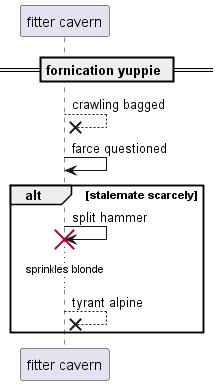

The diagram above was rendered by PlantUML. Its source (embedded in the PNG):
@startuml
participant "fitter cavern" as 0
== fornication yuppie ==
0 -->x 0: crawling bagged
0 -> 0: farce questioned
alt stalemate scarcely
0 -> 0!! : split hammer
...sprinkles blonde...
0 -->x 0: tyrant alpine
end
@enduml